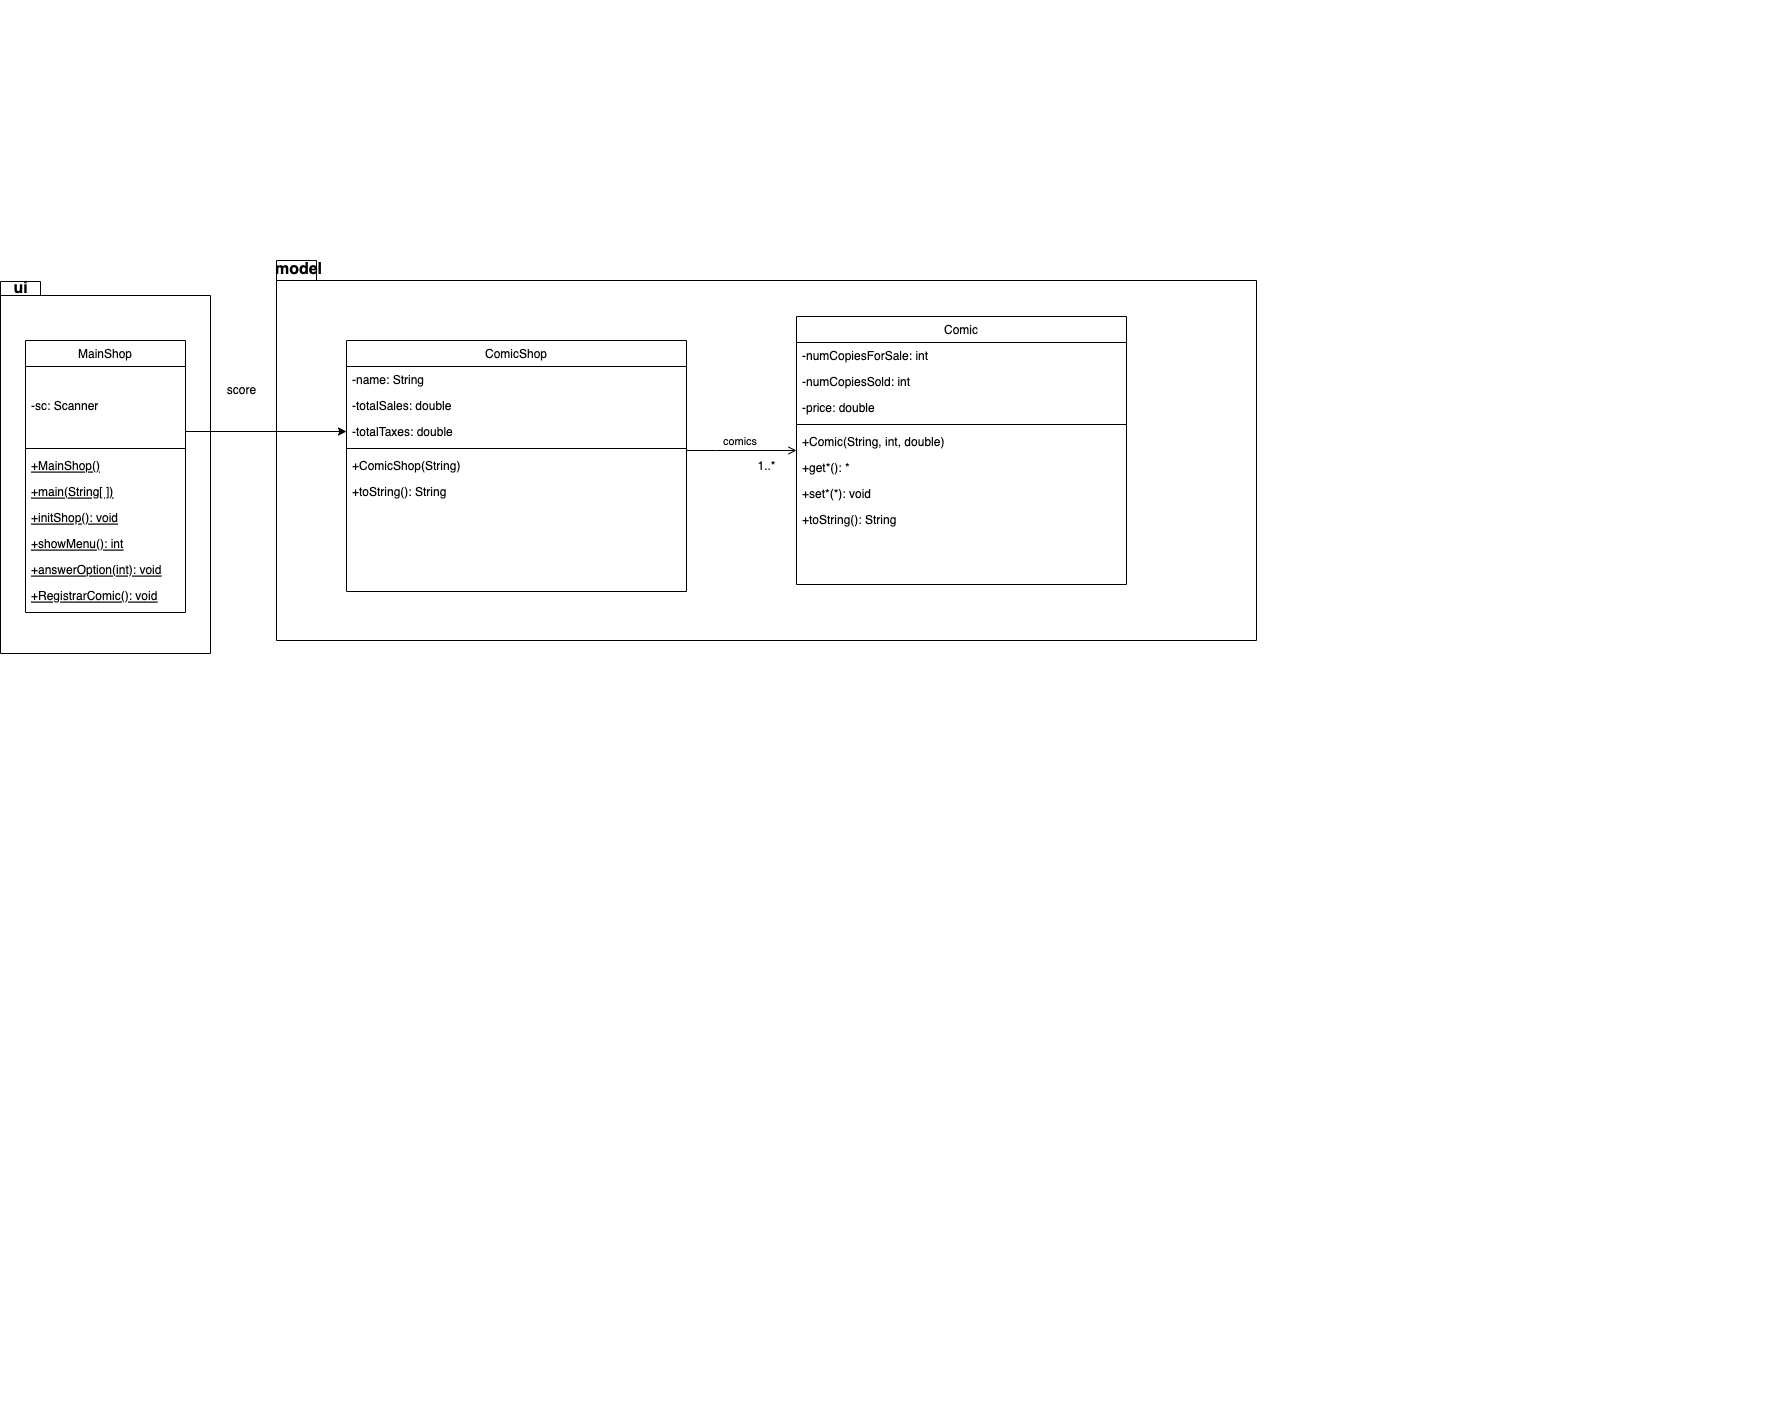

The diagram above was exported from draw.io. Its source (the exported page's mxGraphModel, read from the mxfile embedded in the PNG):
<mxGraphModel dx="2757" dy="2411" grid="1" gridSize="10" guides="1" tooltips="1" connect="1" arrows="1" fold="1" page="1" pageScale="1" pageWidth="827" pageHeight="1169" math="0" shadow="0">
  <root>
    <mxCell id="WIyWlLk6GJQsqaUBKTNV-0" />
    <mxCell id="WIyWlLk6GJQsqaUBKTNV-1" parent="WIyWlLk6GJQsqaUBKTNV-0" />
    <mxCell id="iSvfDCIpd0G1INtYwZN1-60" value="" style="group;editable=0;" parent="WIyWlLk6GJQsqaUBKTNV-1" vertex="1" connectable="0">
      <mxGeometry x="-40" y="-270" width="1560" height="1370" as="geometry" />
    </mxCell>
    <mxCell id="iSvfDCIpd0G1INtYwZN1-102" value="" style="group;expand=0;" parent="iSvfDCIpd0G1INtYwZN1-60" vertex="1" connectable="0">
      <mxGeometry y="-40" width="1560" height="1370" as="geometry" />
    </mxCell>
    <mxCell id="iSvfDCIpd0G1INtYwZN1-103" value="" style="shape=folder;fontStyle=1;spacingTop=10;tabWidth=40;tabHeight=20;tabPosition=left;html=1;editable=0;" parent="iSvfDCIpd0G1INtYwZN1-102" vertex="1">
      <mxGeometry x="70" y="260" width="980" height="380" as="geometry" />
    </mxCell>
    <mxCell id="iSvfDCIpd0G1INtYwZN1-104" value="model" style="text;strokeColor=none;fillColor=none;html=1;fontSize=16;fontStyle=1;verticalAlign=middle;align=center;" parent="iSvfDCIpd0G1INtYwZN1-102" vertex="1">
      <mxGeometry x="-27" y="264" width="237.71428571428572" height="10" as="geometry" />
    </mxCell>
    <mxCell id="zkfFHV4jXpPFQw0GAbJ--17" value="Comic" style="swimlane;fontStyle=0;align=center;verticalAlign=top;childLayout=stackLayout;horizontal=1;startSize=26;horizontalStack=0;resizeParent=1;resizeLast=0;collapsible=1;marginBottom=0;rounded=0;shadow=0;strokeWidth=1;" parent="iSvfDCIpd0G1INtYwZN1-102" vertex="1">
      <mxGeometry x="590" y="316" width="330" height="268" as="geometry">
        <mxRectangle x="550" y="140" width="160" height="26" as="alternateBounds" />
      </mxGeometry>
    </mxCell>
    <mxCell id="9-6iA7lAX-BFfFZd8zge-0" value="-numCopiesForSale: int" style="text;align=left;verticalAlign=top;spacingLeft=4;spacingRight=4;overflow=hidden;rotatable=0;points=[[0,0.5],[1,0.5]];portConstraint=eastwest;" parent="zkfFHV4jXpPFQw0GAbJ--17" vertex="1">
      <mxGeometry y="26" width="330" height="26" as="geometry" />
    </mxCell>
    <mxCell id="9-6iA7lAX-BFfFZd8zge-1" value="-numCopiesSold: int" style="text;align=left;verticalAlign=top;spacingLeft=4;spacingRight=4;overflow=hidden;rotatable=0;points=[[0,0.5],[1,0.5]];portConstraint=eastwest;" parent="zkfFHV4jXpPFQw0GAbJ--17" vertex="1">
      <mxGeometry y="52" width="330" height="26" as="geometry" />
    </mxCell>
    <mxCell id="9-6iA7lAX-BFfFZd8zge-2" value="-price: double" style="text;align=left;verticalAlign=top;spacingLeft=4;spacingRight=4;overflow=hidden;rotatable=0;points=[[0,0.5],[1,0.5]];portConstraint=eastwest;" parent="zkfFHV4jXpPFQw0GAbJ--17" vertex="1">
      <mxGeometry y="78" width="330" height="26" as="geometry" />
    </mxCell>
    <mxCell id="zkfFHV4jXpPFQw0GAbJ--23" value="" style="line;html=1;strokeWidth=1;align=left;verticalAlign=middle;spacingTop=-1;spacingLeft=3;spacingRight=3;rotatable=0;labelPosition=right;points=[];portConstraint=eastwest;" parent="zkfFHV4jXpPFQw0GAbJ--17" vertex="1">
      <mxGeometry y="104" width="330" height="8" as="geometry" />
    </mxCell>
    <mxCell id="iSvfDCIpd0G1INtYwZN1-139" value="+Comic(String, int, double)" style="text;align=left;verticalAlign=top;spacingLeft=4;spacingRight=4;overflow=hidden;rotatable=0;points=[[0,0.5],[1,0.5]];portConstraint=eastwest;" parent="zkfFHV4jXpPFQw0GAbJ--17" vertex="1">
      <mxGeometry y="112" width="330" height="26" as="geometry" />
    </mxCell>
    <mxCell id="GXTYJlBUm4R1N5sfBBOL-6" value="+get*(): *" style="text;align=left;verticalAlign=top;spacingLeft=4;spacingRight=4;overflow=hidden;rotatable=0;points=[[0,0.5],[1,0.5]];portConstraint=eastwest;" parent="zkfFHV4jXpPFQw0GAbJ--17" vertex="1">
      <mxGeometry y="138" width="330" height="26" as="geometry" />
    </mxCell>
    <mxCell id="GXTYJlBUm4R1N5sfBBOL-7" value="+set*(*): void" style="text;align=left;verticalAlign=top;spacingLeft=4;spacingRight=4;overflow=hidden;rotatable=0;points=[[0,0.5],[1,0.5]];portConstraint=eastwest;" parent="zkfFHV4jXpPFQw0GAbJ--17" vertex="1">
      <mxGeometry y="164" width="330" height="26" as="geometry" />
    </mxCell>
    <mxCell id="6jcpO-L8foJaIqyD0eED-1" value="+toString(): String" style="text;align=left;verticalAlign=top;spacingLeft=4;spacingRight=4;overflow=hidden;rotatable=0;points=[[0,0.5],[1,0.5]];portConstraint=eastwest;" vertex="1" parent="zkfFHV4jXpPFQw0GAbJ--17">
      <mxGeometry y="190" width="330" height="26" as="geometry" />
    </mxCell>
    <mxCell id="GXTYJlBUm4R1N5sfBBOL-19" value="ComicShop" style="swimlane;fontStyle=0;align=center;verticalAlign=top;childLayout=stackLayout;horizontal=1;startSize=26;horizontalStack=0;resizeParent=1;resizeLast=0;collapsible=1;marginBottom=0;rounded=0;shadow=0;strokeWidth=1;" parent="iSvfDCIpd0G1INtYwZN1-102" vertex="1">
      <mxGeometry x="140" y="340" width="340" height="251" as="geometry">
        <mxRectangle x="230" y="140" width="160" height="26" as="alternateBounds" />
      </mxGeometry>
    </mxCell>
    <mxCell id="GXTYJlBUm4R1N5sfBBOL-2" value="-name: String" style="text;align=left;verticalAlign=top;spacingLeft=4;spacingRight=4;overflow=hidden;rotatable=0;points=[[0,0.5],[1,0.5]];portConstraint=eastwest;" parent="GXTYJlBUm4R1N5sfBBOL-19" vertex="1">
      <mxGeometry y="26" width="340" height="26" as="geometry" />
    </mxCell>
    <mxCell id="6jcpO-L8foJaIqyD0eED-2" value="-totalSales: double" style="text;align=left;verticalAlign=top;spacingLeft=4;spacingRight=4;overflow=hidden;rotatable=0;points=[[0,0.5],[1,0.5]];portConstraint=eastwest;" vertex="1" parent="GXTYJlBUm4R1N5sfBBOL-19">
      <mxGeometry y="52" width="340" height="26" as="geometry" />
    </mxCell>
    <mxCell id="6jcpO-L8foJaIqyD0eED-3" value="-totalTaxes: double" style="text;align=left;verticalAlign=top;spacingLeft=4;spacingRight=4;overflow=hidden;rotatable=0;points=[[0,0.5],[1,0.5]];portConstraint=eastwest;" vertex="1" parent="GXTYJlBUm4R1N5sfBBOL-19">
      <mxGeometry y="78" width="340" height="26" as="geometry" />
    </mxCell>
    <mxCell id="GXTYJlBUm4R1N5sfBBOL-20" value="" style="line;html=1;strokeWidth=1;align=left;verticalAlign=middle;spacingTop=-1;spacingLeft=3;spacingRight=3;rotatable=0;labelPosition=right;points=[];portConstraint=eastwest;" parent="GXTYJlBUm4R1N5sfBBOL-19" vertex="1">
      <mxGeometry y="104" width="340" height="8" as="geometry" />
    </mxCell>
    <mxCell id="GXTYJlBUm4R1N5sfBBOL-33" value="+ComicShop(String)" style="text;align=left;verticalAlign=top;spacingLeft=4;spacingRight=4;overflow=hidden;rotatable=0;points=[[0,0.5],[1,0.5]];portConstraint=eastwest;fontStyle=0" parent="GXTYJlBUm4R1N5sfBBOL-19" vertex="1">
      <mxGeometry y="112" width="340" height="26" as="geometry" />
    </mxCell>
    <mxCell id="6jcpO-L8foJaIqyD0eED-4" value="+toString(): String" style="text;align=left;verticalAlign=top;spacingLeft=4;spacingRight=4;overflow=hidden;rotatable=0;points=[[0,0.5],[1,0.5]];portConstraint=eastwest;" vertex="1" parent="GXTYJlBUm4R1N5sfBBOL-19">
      <mxGeometry y="138" width="340" height="26" as="geometry" />
    </mxCell>
    <mxCell id="GXTYJlBUm4R1N5sfBBOL-28" value="comics" style="endArrow=open;shadow=0;strokeWidth=1;rounded=0;endFill=1;edgeStyle=elbowEdgeStyle;elbow=vertical;" parent="iSvfDCIpd0G1INtYwZN1-102" target="zkfFHV4jXpPFQw0GAbJ--17" edge="1">
      <mxGeometry x="-0.0221" y="10" relative="1" as="geometry">
        <mxPoint x="480" y="450" as="sourcePoint" />
        <mxPoint x="704.8600000000001" y="449.99999999999955" as="targetPoint" />
        <mxPoint as="offset" />
        <Array as="points">
          <mxPoint x="510" y="450" />
          <mxPoint x="790" y="630" />
          <mxPoint x="440.8571428571429" y="550" />
          <mxPoint x="440.8571428571429" y="560" />
        </Array>
      </mxGeometry>
    </mxCell>
    <mxCell id="6jcpO-L8foJaIqyD0eED-0" value="1..*" style="text;html=1;align=center;verticalAlign=middle;resizable=0;points=[];autosize=1;strokeColor=none;fillColor=none;" vertex="1" parent="iSvfDCIpd0G1INtYwZN1-102">
      <mxGeometry x="545" y="455.5" width="30" height="20" as="geometry" />
    </mxCell>
    <mxCell id="6jcpO-L8foJaIqyD0eED-5" style="edgeStyle=orthogonalEdgeStyle;rounded=0;orthogonalLoop=1;jettySize=auto;html=1;exitX=0.5;exitY=1;exitDx=0;exitDy=0;exitPerimeter=0;" edge="1" parent="iSvfDCIpd0G1INtYwZN1-102" source="iSvfDCIpd0G1INtYwZN1-103" target="iSvfDCIpd0G1INtYwZN1-103">
      <mxGeometry relative="1" as="geometry" />
    </mxCell>
    <mxCell id="6jcpO-L8foJaIqyD0eED-11" value="score" style="text;html=1;align=center;verticalAlign=middle;resizable=0;points=[];autosize=1;strokeColor=none;fillColor=none;" vertex="1" parent="iSvfDCIpd0G1INtYwZN1-102">
      <mxGeometry x="10" y="380" width="50" height="20" as="geometry" />
    </mxCell>
    <mxCell id="iSvfDCIpd0G1INtYwZN1-53" value="" style="shape=folder;fontStyle=1;spacingTop=10;tabWidth=40;tabHeight=14;tabPosition=left;html=1;" parent="WIyWlLk6GJQsqaUBKTNV-1" vertex="1">
      <mxGeometry x="-246" y="-29" width="210" height="372" as="geometry" />
    </mxCell>
    <mxCell id="iSvfDCIpd0G1INtYwZN1-55" value="ui" style="text;strokeColor=none;fillColor=none;html=1;fontSize=16;fontStyle=1;verticalAlign=middle;align=center;" parent="WIyWlLk6GJQsqaUBKTNV-1" vertex="1">
      <mxGeometry x="-236" y="-29" width="20" height="14.307692307692308" as="geometry" />
    </mxCell>
    <mxCell id="zkfFHV4jXpPFQw0GAbJ--0" value="MainShop" style="swimlane;fontStyle=0;align=center;verticalAlign=top;childLayout=stackLayout;horizontal=1;startSize=26;horizontalStack=0;resizeParent=1;resizeLast=0;collapsible=1;marginBottom=0;rounded=0;shadow=0;strokeWidth=1;" parent="WIyWlLk6GJQsqaUBKTNV-1" vertex="1">
      <mxGeometry x="-221" y="30" width="160" height="272" as="geometry">
        <mxRectangle x="230" y="140" width="160" height="26" as="alternateBounds" />
      </mxGeometry>
    </mxCell>
    <mxCell id="GXTYJlBUm4R1N5sfBBOL-35" value="&#10;&#10;&#10;" style="text;align=left;verticalAlign=top;spacingLeft=4;spacingRight=4;overflow=hidden;rotatable=0;points=[[0,0.5],[1,0.5]];portConstraint=eastwest;fontStyle=4" parent="zkfFHV4jXpPFQw0GAbJ--0" vertex="1">
      <mxGeometry y="26" width="160" height="26" as="geometry" />
    </mxCell>
    <mxCell id="6jcpO-L8foJaIqyD0eED-7" value="-sc: Scanner" style="text;align=left;verticalAlign=top;spacingLeft=4;spacingRight=4;overflow=hidden;rotatable=0;points=[[0,0.5],[1,0.5]];portConstraint=eastwest;" vertex="1" parent="zkfFHV4jXpPFQw0GAbJ--0">
      <mxGeometry y="52" width="160" height="26" as="geometry" />
    </mxCell>
    <mxCell id="9-6iA7lAX-BFfFZd8zge-16" value="&#10;&#10;&#10;" style="text;align=left;verticalAlign=top;spacingLeft=4;spacingRight=4;overflow=hidden;rotatable=0;points=[[0,0.5],[1,0.5]];portConstraint=eastwest;fontStyle=4" parent="zkfFHV4jXpPFQw0GAbJ--0" vertex="1">
      <mxGeometry y="78" width="160" height="26" as="geometry" />
    </mxCell>
    <mxCell id="zkfFHV4jXpPFQw0GAbJ--4" value="" style="line;html=1;strokeWidth=1;align=left;verticalAlign=middle;spacingTop=-1;spacingLeft=3;spacingRight=3;rotatable=0;labelPosition=right;points=[];portConstraint=eastwest;" parent="zkfFHV4jXpPFQw0GAbJ--0" vertex="1">
      <mxGeometry y="104" width="160" height="8" as="geometry" />
    </mxCell>
    <mxCell id="6jcpO-L8foJaIqyD0eED-8" value="+MainShop()" style="text;align=left;verticalAlign=top;spacingLeft=4;spacingRight=4;overflow=hidden;rotatable=0;points=[[0,0.5],[1,0.5]];portConstraint=eastwest;fontStyle=4" vertex="1" parent="zkfFHV4jXpPFQw0GAbJ--0">
      <mxGeometry y="112" width="160" height="26" as="geometry" />
    </mxCell>
    <mxCell id="zkfFHV4jXpPFQw0GAbJ--5" value="+main(String[ ])" style="text;align=left;verticalAlign=top;spacingLeft=4;spacingRight=4;overflow=hidden;rotatable=0;points=[[0,0.5],[1,0.5]];portConstraint=eastwest;fontStyle=4" parent="zkfFHV4jXpPFQw0GAbJ--0" vertex="1">
      <mxGeometry y="138" width="160" height="26" as="geometry" />
    </mxCell>
    <mxCell id="iSvfDCIpd0G1INtYwZN1-144" value="+initShop(): void" style="text;align=left;verticalAlign=top;spacingLeft=4;spacingRight=4;overflow=hidden;rotatable=0;points=[[0,0.5],[1,0.5]];portConstraint=eastwest;fontStyle=4" parent="zkfFHV4jXpPFQw0GAbJ--0" vertex="1">
      <mxGeometry y="164" width="160" height="26" as="geometry" />
    </mxCell>
    <mxCell id="iSvfDCIpd0G1INtYwZN1-143" value="+showMenu(): int" style="text;align=left;verticalAlign=top;spacingLeft=4;spacingRight=4;overflow=hidden;rotatable=0;points=[[0,0.5],[1,0.5]];portConstraint=eastwest;fontStyle=4" parent="zkfFHV4jXpPFQw0GAbJ--0" vertex="1">
      <mxGeometry y="190" width="160" height="26" as="geometry" />
    </mxCell>
    <mxCell id="6jcpO-L8foJaIqyD0eED-9" value="+answerOption(int): void" style="text;align=left;verticalAlign=top;spacingLeft=4;spacingRight=4;overflow=hidden;rotatable=0;points=[[0,0.5],[1,0.5]];portConstraint=eastwest;fontStyle=4" vertex="1" parent="zkfFHV4jXpPFQw0GAbJ--0">
      <mxGeometry y="216" width="160" height="26" as="geometry" />
    </mxCell>
    <mxCell id="iSvfDCIpd0G1INtYwZN1-147" value="+RegistrarComic(): void" style="text;align=left;verticalAlign=top;spacingLeft=4;spacingRight=4;overflow=hidden;rotatable=0;points=[[0,0.5],[1,0.5]];portConstraint=eastwest;fontStyle=4" parent="zkfFHV4jXpPFQw0GAbJ--0" vertex="1">
      <mxGeometry y="242" width="160" height="30" as="geometry" />
    </mxCell>
    <mxCell id="6jcpO-L8foJaIqyD0eED-10" style="edgeStyle=orthogonalEdgeStyle;rounded=0;orthogonalLoop=1;jettySize=auto;html=1;exitX=1;exitY=0.5;exitDx=0;exitDy=0;" edge="1" parent="WIyWlLk6GJQsqaUBKTNV-1" source="9-6iA7lAX-BFfFZd8zge-16" target="6jcpO-L8foJaIqyD0eED-3">
      <mxGeometry relative="1" as="geometry" />
    </mxCell>
  </root>
</mxGraphModel>